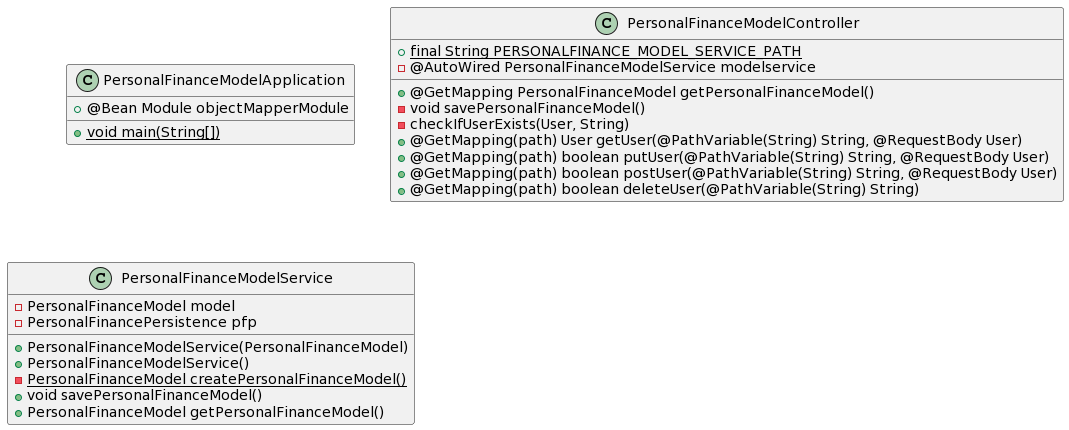

The diagram above was rendered by PlantUML. Its source (embedded in the PNG):
@startuml
class PersonalFinanceModelApplication
PersonalFinanceModelApplication : +@Bean Module objectMapperModule
PersonalFinanceModelApplication : +{static}void main(String[])

class PersonalFinanceModelController
PersonalFinanceModelController : +{static}final String PERSONALFINANCE_MODEL_SERVICE_PATH
PersonalFinanceModelController : -@AutoWired PersonalFinanceModelService modelservice
PersonalFinanceModelController : +@GetMapping PersonalFinanceModel getPersonalFinanceModel()
PersonalFinanceModelController : -void savePersonalFinanceModel()
PersonalFinanceModelController : -checkIfUserExists(User, String)
PersonalFinanceModelController : +@GetMapping(path) User getUser(@PathVariable(String) String, @RequestBody User)
PersonalFinanceModelController : +@GetMapping(path) boolean putUser(@PathVariable(String) String, @RequestBody User)
PersonalFinanceModelController : +@GetMapping(path) boolean postUser(@PathVariable(String) String, @RequestBody User)
PersonalFinanceModelController : +@GetMapping(path) boolean deleteUser(@PathVariable(String) String)

class PersonalFinanceModelService
PersonalFinanceModelService : -PersonalFinanceModel model
PersonalFinanceModelService : -PersonalFinancePersistence pfp
PersonalFinanceModelService : +PersonalFinanceModelService(PersonalFinanceModel)
PersonalFinanceModelService : +PersonalFinanceModelService()
PersonalFinanceModelService : -{static}PersonalFinanceModel createPersonalFinanceModel()
PersonalFinanceModelService : +void savePersonalFinanceModel()
PersonalFinanceModelService : +PersonalFinanceModel getPersonalFinanceModel()
@enduml